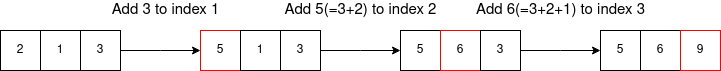

The diagram above was exported from draw.io. Its source (the exported page's mxGraphModel, read from the mxfile embedded in the PNG):
<mxGraphModel dx="974" dy="513" grid="1" gridSize="10" guides="1" tooltips="1" connect="1" arrows="1" fold="1" page="1" pageScale="1" pageWidth="827" pageHeight="583" math="0" shadow="0">
  <root>
    <mxCell id="0" />
    <mxCell id="1" parent="0" />
    <mxCell id="zjguOtqLSG1gbaxE4AtM-2" value="2" style="whiteSpace=wrap;html=1;aspect=fixed;" vertex="1" parent="1">
      <mxGeometry x="40" y="280" width="40" height="40" as="geometry" />
    </mxCell>
    <mxCell id="zjguOtqLSG1gbaxE4AtM-3" value="1" style="whiteSpace=wrap;html=1;aspect=fixed;" vertex="1" parent="1">
      <mxGeometry x="80" y="280" width="40" height="40" as="geometry" />
    </mxCell>
    <mxCell id="zjguOtqLSG1gbaxE4AtM-4" value="3" style="whiteSpace=wrap;html=1;aspect=fixed;" vertex="1" parent="1">
      <mxGeometry x="120" y="280" width="40" height="40" as="geometry" />
    </mxCell>
    <mxCell id="zjguOtqLSG1gbaxE4AtM-5" value="" style="endArrow=classic;html=1;rounded=0;exitX=1;exitY=0.5;exitDx=0;exitDy=0;" edge="1" parent="1" source="zjguOtqLSG1gbaxE4AtM-4">
      <mxGeometry width="50" height="50" relative="1" as="geometry">
        <mxPoint x="350" y="300" as="sourcePoint" />
        <mxPoint x="240" y="300" as="targetPoint" />
        <Array as="points">
          <mxPoint x="200" y="300" />
        </Array>
      </mxGeometry>
    </mxCell>
    <mxCell id="zjguOtqLSG1gbaxE4AtM-11" value="5" style="whiteSpace=wrap;html=1;aspect=fixed;strokeColor=#FF0000;" vertex="1" parent="1">
      <mxGeometry x="240" y="280" width="40" height="40" as="geometry" />
    </mxCell>
    <mxCell id="zjguOtqLSG1gbaxE4AtM-12" value="1" style="whiteSpace=wrap;html=1;aspect=fixed;" vertex="1" parent="1">
      <mxGeometry x="280" y="280" width="40" height="40" as="geometry" />
    </mxCell>
    <mxCell id="zjguOtqLSG1gbaxE4AtM-13" value="3" style="whiteSpace=wrap;html=1;aspect=fixed;" vertex="1" parent="1">
      <mxGeometry x="320" y="280" width="40" height="40" as="geometry" />
    </mxCell>
    <mxCell id="zjguOtqLSG1gbaxE4AtM-14" value="" style="endArrow=classic;html=1;rounded=0;exitX=1;exitY=0.5;exitDx=0;exitDy=0;" edge="1" parent="1" source="zjguOtqLSG1gbaxE4AtM-13">
      <mxGeometry width="50" height="50" relative="1" as="geometry">
        <mxPoint x="550" y="300" as="sourcePoint" />
        <mxPoint x="440" y="300" as="targetPoint" />
        <Array as="points">
          <mxPoint x="400" y="300" />
        </Array>
      </mxGeometry>
    </mxCell>
    <mxCell id="zjguOtqLSG1gbaxE4AtM-16" value="5" style="whiteSpace=wrap;html=1;aspect=fixed;" vertex="1" parent="1">
      <mxGeometry x="440" y="280" width="40" height="40" as="geometry" />
    </mxCell>
    <mxCell id="zjguOtqLSG1gbaxE4AtM-17" value="6" style="whiteSpace=wrap;html=1;aspect=fixed;strokeColor=#FF0000;" vertex="1" parent="1">
      <mxGeometry x="480" y="280" width="40" height="40" as="geometry" />
    </mxCell>
    <mxCell id="zjguOtqLSG1gbaxE4AtM-18" value="3" style="whiteSpace=wrap;html=1;aspect=fixed;" vertex="1" parent="1">
      <mxGeometry x="520" y="280" width="40" height="40" as="geometry" />
    </mxCell>
    <mxCell id="zjguOtqLSG1gbaxE4AtM-19" value="" style="endArrow=classic;html=1;rounded=0;exitX=1;exitY=0.5;exitDx=0;exitDy=0;" edge="1" parent="1" source="zjguOtqLSG1gbaxE4AtM-18">
      <mxGeometry width="50" height="50" relative="1" as="geometry">
        <mxPoint x="750" y="300" as="sourcePoint" />
        <mxPoint x="640" y="300" as="targetPoint" />
        <Array as="points">
          <mxPoint x="600" y="300" />
        </Array>
      </mxGeometry>
    </mxCell>
    <mxCell id="zjguOtqLSG1gbaxE4AtM-20" value="5" style="whiteSpace=wrap;html=1;aspect=fixed;" vertex="1" parent="1">
      <mxGeometry x="640" y="280" width="40" height="40" as="geometry" />
    </mxCell>
    <mxCell id="zjguOtqLSG1gbaxE4AtM-21" value="6" style="whiteSpace=wrap;html=1;aspect=fixed;" vertex="1" parent="1">
      <mxGeometry x="680" y="280" width="40" height="40" as="geometry" />
    </mxCell>
    <mxCell id="zjguOtqLSG1gbaxE4AtM-22" value="9" style="whiteSpace=wrap;html=1;aspect=fixed;strokeColor=#FF0000;" vertex="1" parent="1">
      <mxGeometry x="720" y="280" width="40" height="40" as="geometry" />
    </mxCell>
    <mxCell id="zjguOtqLSG1gbaxE4AtM-23" value="&lt;font style=&quot;font-size: 15px;&quot;&gt;Add 3 to index 1&lt;br&gt;&lt;/font&gt;" style="text;html=1;align=center;verticalAlign=middle;resizable=0;points=[];autosize=1;strokeColor=none;fillColor=none;" vertex="1" parent="1">
      <mxGeometry x="145" y="250" width="120" height="20" as="geometry" />
    </mxCell>
    <mxCell id="zjguOtqLSG1gbaxE4AtM-24" value="&lt;font style=&quot;font-size: 15px;&quot;&gt;Add 5(=3+2) to index 2&lt;br&gt;&lt;/font&gt;" style="text;html=1;align=center;verticalAlign=middle;resizable=0;points=[];autosize=1;strokeColor=none;fillColor=none;" vertex="1" parent="1">
      <mxGeometry x="315" y="250" width="170" height="20" as="geometry" />
    </mxCell>
    <mxCell id="zjguOtqLSG1gbaxE4AtM-25" value="&lt;div&gt;&lt;font style=&quot;font-size: 15px;&quot;&gt;Add 6(=3+2+1) to index 3&lt;/font&gt;&lt;/div&gt;" style="text;html=1;align=center;verticalAlign=middle;resizable=0;points=[];autosize=1;strokeColor=none;fillColor=none;" vertex="1" parent="1">
      <mxGeometry x="510" y="250" width="180" height="20" as="geometry" />
    </mxCell>
  </root>
</mxGraphModel>